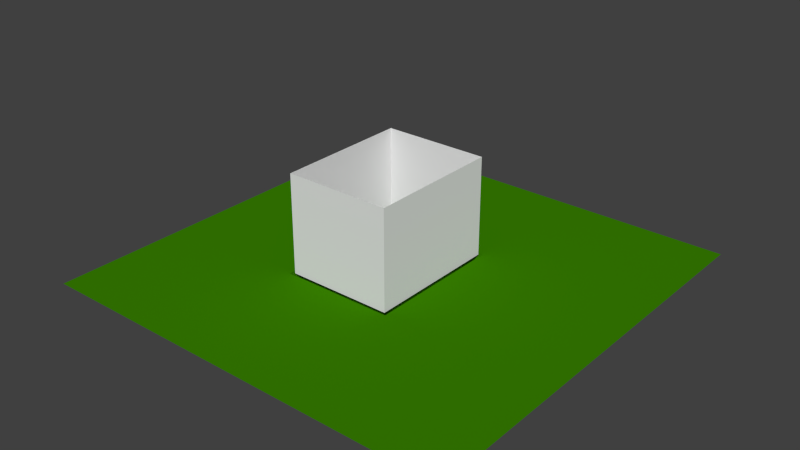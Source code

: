 # Source: table.blend  (saved by Blender 2.69.0; exported with 4.5.12 LTS)
import bpy
from mathutils import Matrix  # noqa: F401  (used for matrix-valued properties, if any)

bpy.ops.wm.read_factory_settings(use_empty=True)
scene = bpy.context.scene
scene.name = 'Scene'

# ---- collections
col_collection_1 = bpy.data.collections.new('Collection 1'); scene.collection.children.link(col_collection_1)

# ---- materials (node trees are filled in below, after node groups)
mat_material_002 = bpy.data.materials.new('Material.002')
mat_material_002.alpha_threshold = 0.0
mat_material_002.use_transparent_shadow = False
mat_material_002.roughness = 0.5
mat_material_002.line_color = (0.0, 0.0, 0.0, 1.0)
mat_material = bpy.data.materials.new('Material')
mat_material.alpha_threshold = 0.0
mat_material.use_transparent_shadow = False
mat_material.diffuse_color = (0.04113, 0.2242, 0.0, 1.0)
mat_material.specular_color = (0.1457, 0.54, 0.0)
mat_material.roughness = 0.5
mat_material.specular_intensity = 0.2
mat_material.line_color = (0.0, 0.0, 0.0, 1.0)

# ---- material node trees

# ---- world
world_world = bpy.data.worlds.new('World'); scene.world = world_world
world_world.color = (0.05088, 0.05088, 0.05088)
world_world.use_sun_shadow = False
world_world.sun_shadow_jitter_overblur = 0.0
world_world.cycles.sampling_method = 'MANUAL'
world_world.cycles.sample_map_resolution = 256

# ---- meshes
me_cube_002 = bpy.data.meshes.new('Cube.002')
me_cube_002.from_pydata([(-5.0, -5.0, 0.0), (-5.0, 5.0, 0.0), (2.895, 5.0, 0.0), (2.895, -5.0, 0.0), (-5.0, -5.0, 7.0), (-5.0, 5.0, 7.0), (2.895, 5.0, 7.0), (2.895, -5.0, 7.0)], [], [(5, 6, 2), (6, 7, 3), (7, 4, 0), (1, 5, 2), (2, 6, 3), (3, 7, 0), (5, 4, 1), (4, 0, 1)])
me_cube_002.materials.append(mat_material_002)
me_cube_002.use_remesh_preserve_volume = False
me_cube_002.use_remesh_preserve_attributes = False
me_cube_002.use_mirror_vertex_groups = False
me_cube_002.update()
me_cube = bpy.data.meshes.new('Cube')
me_cube.from_pydata([(-5.0, -5.0, -0.7), (-5.0, 5.0, -0.7), (3.0, 5.0, -0.7), (3.0, -5.0, -0.7), (-5.0, -5.0, 7.153e-07), (-5.0, 5.0, 4.768e-07), (3.0, 5.0, 0.0), (3.0, -5.0, 0.0), (-3.338e-06, -15.0, 3.576e-07), (-15.0, -15.0, 7.153e-07), (15.0, -15.0, 0.0), (9.537e-07, 15.0, 2.384e-07), (-15.0, 15.0, 4.768e-07), (15.0, 15.0, 0.0)], [], [(1, 2, 6), (5, 4, 0), (6, 2, 3), (7, 3, 0), (2, 1, 0), (5, 6, 11), (7, 4, 8), (10, 13, 6), (9, 8, 4), (5, 1, 6), (1, 5, 0), (7, 6, 3), (4, 7, 0), (3, 2, 0), (13, 11, 6), (7, 10, 6), (5, 11, 12), (7, 8, 10), (9, 4, 12), (4, 5, 12)])
_uv = me_cube.uv_layers.new(name='UVMap')
_uv.uv.foreach_set('vector', [1.0, 0.0, 1.0, 1.0, 0.0, 1.0, 0.0, 0.0, 1.0, 0.0, 1.0, 1.0, 0.0, 0.0, 1.0, 0.0, 1.0, 1.0, 0.0, 0.0, 1.0, 0.0, 1.0, 1.0, 0.0, 0.0, 1.0, 0.0, 1.0, 1.0, 0.0, 0.0, 1.0, 0.0, 1.0, 1.0, 0.0, 0.0, 1.0, 0.0, 1.0, 1.0, 0.5, 0.0, 0.06699, 0.25, 0.5, 1.0, 0.933, 0.75, 0.933, 0.25, 0.5, 0.0, 0.0, 0.0, 1.0, 0.0, 0.0, 1.0, 0.0, 1.0, 0.0, 0.0, 1.0, 1.0, 0.0, 1.0, 0.0, 0.0, 1.0, 1.0, 0.0, 1.0, 0.0, 0.0, 1.0, 1.0, 0.0, 1.0, 0.0, 0.0, 1.0, 1.0, 0.06699, 0.25, 0.06699, 0.75, 0.5, 1.0, 0.933, 0.75, 0.5, 0.0, 0.5, 1.0, 0.06699, 0.25, 0.06699, 0.75, 0.5, 1.0, 0.933, 0.75, 0.933, 0.25, 0.5, 0.0, 0.933, 0.75, 0.5, 0.0, 0.5, 1.0, 0.5, 0.0, 0.06699, 0.25, 0.5, 1.0])
me_cube.materials.append(mat_material)
me_cube.use_remesh_preserve_volume = False
me_cube.use_remesh_preserve_attributes = False
me_cube.use_mirror_vertex_groups = False
me_cube.update()

# ---- objects
ob_cube_001 = bpy.data.objects.new('Cube.001', me_cube_002)
ob_cube = bpy.data.objects.new('Cube', me_cube)

# ---- transforms, parenting, visibility, modifiers, constraints
ob_cube_001.location = (0.0, 0.0, 0.0)
ob_cube_001.scale = (0.95, 0.95, 1.0)
ob_cube_001.lineart.crease_threshold = 0.0
ob_cube.location = (0.0, 0.0, 0.0)
ob_cube.lock_rotations_4d = False
ob_cube.empty_display_type = 'ARROWS'
ob_cube.lineart.crease_threshold = 0.0
_vg = ob_cube.vertex_groups.new(name='Group')

# ---- collection membership
col_collection_1.objects.link(ob_cube_001)
col_collection_1.objects.link(ob_cube)

# ---- scene / render settings (as saved in the file)
scene.frame_start = 1; scene.frame_end = 250; scene.frame_set(1)
scene.render.engine = 'BLENDER_EEVEE_NEXT'
scene.render.image_settings.color_mode = 'RGB'
scene.render.image_settings.compression = 90
scene.render.resolution_percentage = 50
scene.render.dither_intensity = 0.0
scene.render.bake_margin = 2
scene.render.bake_bias = 0.0
scene.cycles.use_denoising = False
scene.cycles.samples = 10
scene.cycles.sampling_pattern = 'TABULATED_SOBOL'
scene.cycles.light_sampling_threshold = 0.0
scene.cycles.use_adaptive_sampling = False
scene.cycles.use_light_tree = False
scene.cycles.blur_glossy = 0.0
scene.cycles.volume_bounces = 1
scene.cycles.pixel_filter_type = 'GAUSSIAN'
scene.cycles.sample_clamp_indirect = 0.0
scene.view_settings.view_transform = 'Standard'
bpy.context.view_layer.update()

# ---- added for rendering (the .blend has no active camera and no usable light): camera, sun
cam_auto = bpy.data.cameras.new('AutoCamera')
cam_auto.lens = 50.0
cam_auto.sensor_width = 36.0
cam_auto.clip_end = 1000.0
ob_auto_camera = bpy.data.objects.new('AutoCamera', cam_auto)
scene.collection.objects.link(ob_auto_camera)
ob_auto_camera.location = (39.8952, -47.8743, 35.0662)
ob_auto_camera.rotation_euler = (1.09748, -7.21219e-08, 0.694738)
scene.camera = ob_auto_camera
light_auto_sun = bpy.data.lights.new('AutoSun', 'SUN')
light_auto_sun.energy = 3.0
light_auto_sun.angle = 0.0523599
ob_auto_sun = bpy.data.objects.new('AutoSun', light_auto_sun)
scene.collection.objects.link(ob_auto_sun)
ob_auto_sun.rotation_euler = (0.872665, 0.174533, 0.523599)
bpy.context.view_layer.update()

